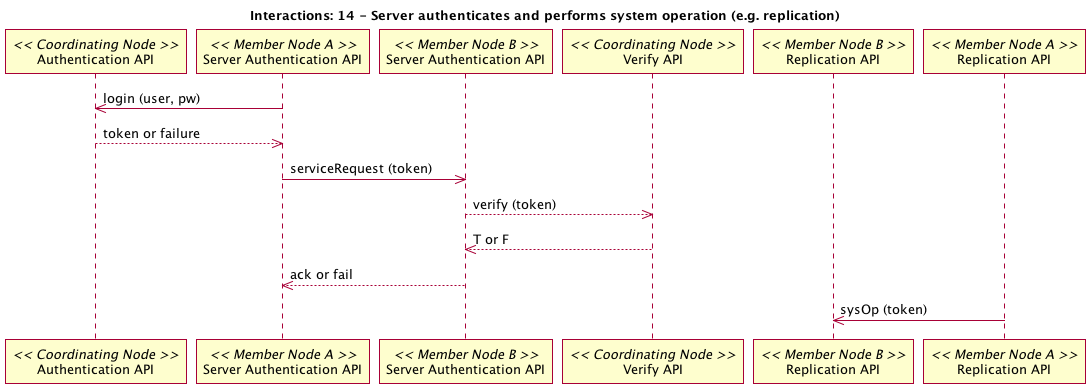

The diagram above was rendered by PlantUML. Its source (embedded in the PNG):
@startuml 14_interaction.png
title Interactions: 14 - Server authenticates and performs system operation (e.g. replication)
participant "Authentication API" as c_authenticate << Coordinating Node >>
participant "Server Authentication API" as m_authenticate_a << Member Node A >>
m_authenticate_a -> c_authenticate: login (user, pw)
m_authenticate_a <-- c_authenticate: token or failure
participant "Server Authentication API" as m_authenticate_b << Member Node B >>
m_authenticate_a -> m_authenticate_b: serviceRequest (token)
participant "Verify API" as c_ver << Coordinating Node >>
c_ver <-- m_authenticate_b: verify (token)
m_authenticate_b <-- c_ver: T or F
m_authenticate_a <-- m_authenticate_b: ack or fail
participant "Replication API" as m_rep_b << Member Node B >>
participant "Replication API" as m_rep_a << Member Node A >>
m_rep_a -> m_rep_b: sysOp (token)
@enduml